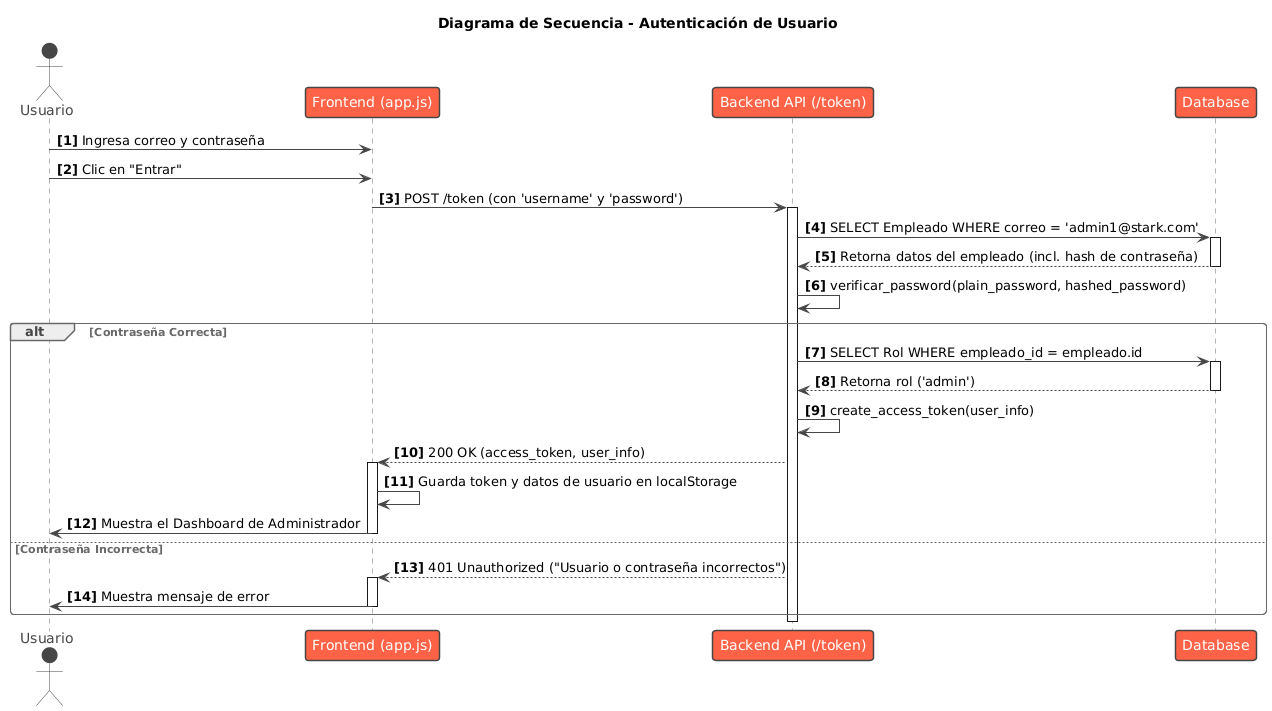

The diagram above was rendered by PlantUML. Its source (embedded in the PNG):
@startuml
!theme vibrant

title Diagrama de Secuencia - Autenticación de Usuario

actor Usuario
participant "Frontend (app.js)" as Frontend
participant "Backend API (/token)" as Backend
participant "Database" as DB

autonumber "<b>[0]"

Usuario -> Frontend: Ingresa correo y contraseña
Usuario -> Frontend: Clic en "Entrar"
Frontend -> Backend: POST /token (con 'username' y 'password')

activate Backend
Backend -> DB: SELECT Empleado WHERE correo = 'admin1@stark.com'
activate DB
DB --> Backend: Retorna datos del empleado (incl. hash de contraseña)
deactivate DB

Backend -> Backend: verificar_password(plain_password, hashed_password)

alt Contraseña Correcta
    Backend -> DB: SELECT Rol WHERE empleado_id = empleado.id
    activate DB
    DB --> Backend: Retorna rol ('admin')
    deactivate DB

    Backend -> Backend: create_access_token(user_info)
    Backend --> Frontend: 200 OK (access_token, user_info)

    activate Frontend
    Frontend -> Frontend: Guarda token y datos de usuario en localStorage
    Frontend -> Usuario: Muestra el Dashboard de Administrador
    deactivate Frontend

else Contraseña Incorrecta
    Backend --> Frontend: 401 Unauthorized ("Usuario o contraseña incorrectos")
    activate Frontend
    Frontend -> Usuario: Muestra mensaje de error
    deactivate Frontend
end

deactivate Backend
@enduml